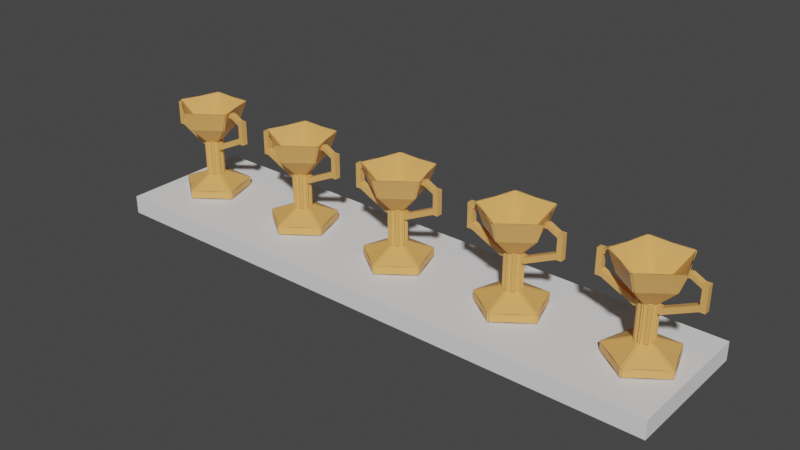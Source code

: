 # Source: cupShelf.blend  (saved by Blender 3.4.6; exported with 4.5.12 LTS)
import bpy
from mathutils import Matrix  # noqa: F401  (used for matrix-valued properties, if any)

bpy.ops.wm.read_factory_settings(use_empty=True)
scene = bpy.context.scene
scene.name = 'Scene'

# ---- collections
col_collection = bpy.data.collections.new('Collection'); scene.collection.children.link(col_collection)

# ---- materials (node trees are filled in below, after node groups)
mat_material = bpy.data.materials.new('Material')
mat_material.alpha_threshold = 0.0
mat_material.use_transparent_shadow = False
mat_material.roughness = 0.5
mat_material.line_color = (0.0, 0.0, 0.0, 1.0)
mat_material_001 = bpy.data.materials.new('Material.001')
mat_material_001.alpha_threshold = 0.0
mat_material_001.use_transparent_shadow = False
mat_material_001.roughness = 0.5
mat_material_001.line_color = (0.0, 0.0, 0.0, 1.0)

# ---- material node trees
mat_material.use_nodes = True; mat_material.node_tree.nodes.clear()
_N = mat_material.node_tree.nodes; _L = mat_material.node_tree.links
n0 = _N.new('ShaderNodeOutputMaterial'); n0.name = 'Material Output'; n0.location = (300, 300)
n1 = _N.new('ShaderNodeBsdfPrincipled'); n1.name = 'Principled BSDF'; n1.location = (10, 300)
n1.distribution = 'GGX'
n1.subsurface_method = 'RANDOM_WALK_SKIN'
n1.inputs[0].default_value = (0.8, 0.416, 0.1216, 1.0)
n1.inputs[3].default_value = 1.45
n1.inputs[27].default_value = (0.0, 0.0, 0.0, 1.0)
n1.inputs[28].default_value = 1.0
_L.new(n1.outputs[0], n0.inputs[0])
n0.is_active_output = True
mat_material_001.use_nodes = True; mat_material_001.node_tree.nodes.clear()
_N = mat_material_001.node_tree.nodes; _L = mat_material_001.node_tree.links
n0 = _N.new('ShaderNodeOutputMaterial'); n0.name = 'Material Output'; n0.location = (300, 300)
n1 = _N.new('ShaderNodeBsdfPrincipled'); n1.name = 'Principled BSDF'; n1.location = (10, 300)
n1.distribution = 'GGX'
n1.subsurface_method = 'RANDOM_WALK_SKIN'
n1.inputs[0].default_value = (0.8, 0.416, 0.1216, 1.0)
n1.inputs[3].default_value = 1.45
n1.inputs[27].default_value = (0.0, 0.0, 0.0, 1.0)
n1.inputs[28].default_value = 1.0
_L.new(n1.outputs[0], n0.inputs[0])
n0.is_active_output = True

# ---- world
world_world = bpy.data.worlds.new('World'); scene.world = world_world
world_world.use_nodes = True; world_world.node_tree.nodes.clear()
_N = world_world.node_tree.nodes; _L = world_world.node_tree.links
n0 = _N.new('ShaderNodeOutputWorld'); n0.name = 'World Output'; n0.location = (300, 300)
n1 = _N.new('ShaderNodeBackground'); n1.name = 'Background'; n1.location = (10, 300)
n1.inputs[0].default_value = (0.05088, 0.05088, 0.05088, 1.0)
_L.new(n1.outputs[0], n0.inputs[0])
n0.is_active_output = True
world_world.color = (0.05088, 0.05088, 0.05088)
world_world.use_sun_shadow = False
world_world.sun_shadow_jitter_overblur = 0.0

# ---- meshes
me_cube = bpy.data.meshes.new('Cube')
me_cube.from_pydata([(0.09608, 1.0, 1.0), (0.09608, 1.0, -1.0), (0.09608, -1.0, 1.0), (-0.09608, 1.0, 1.0), (-0.09608, 1.0, -1.0), (-0.09608, -1.0, 1.0), (0.09608, -1.0, 4.851), (-0.09608, -1.0, 4.851), (0.09608, 1.0, 4.851), (-0.09608, 1.0, 4.851), (-0.09608, -3.713, -1.0), (-0.09608, -3.713, -0.1388), (0.09608, -3.713, -0.1388), (0.09608, -3.713, -1.0), (0.09608, -1.0, 5.945), (-0.09608, -1.0, 5.945), (0.09608, -2.984, 6.857), (-0.09608, -2.984, 6.857), (0.09608, -3.806, 8.982), (-0.09608, -3.806, 8.982)], [], [(15, 14, 8, 9), (1, 13, 10, 4), (4, 3, 0, 1), (0, 3, 9, 8), (5, 2, 6, 7), (13, 12, 11, 10), (2, 5, 11, 12), (3, 4, 10, 11, 5, 7, 17, 19, 15, 9), (14, 15, 19, 18), (17, 16, 18, 19), (2, 12, 13, 1, 0, 8, 14, 18, 16, 6), (7, 6, 16, 17)])
_uv = me_cube.uv_layers.new(name='UVMap')
_uv.uv.foreach_set('vector', [0.875, 0.75, 0.625, 0.75, 0.625, 0.5, 0.625, 0.25, 0.375, 0.5, 0.375, 0.75, 0.125, 0.75, 0.125, 0.5, 0.375, 0.25, 0.625, 0.25, 0.625, 0.5, 0.375, 0.5, 0.625, 0.5, 0.625, 0.25, 0.625, 0.25, 0.625, 0.5, 0.625, 1.0, 0.625, 0.75, 0.625, 0.75, 0.625, 1.0, 0.375, 0.75, 0.625, 0.75, 0.625, 1.0, 0.375, 1.0, 0.625, 0.75, 0.625, 1.0, 0.625, 1.0, 0.625, 0.75, 0.625, 0.25, 0.375, 0.25, 0.375, 0.0, 0.625, 0.0, 0.625, 0.0, 0.625, 0.0, 0.625, 0.0, 0.625, 0.0, 0.625, 0.0, 0.625, 0.25, 0.625, 0.75, 0.875, 0.75, 0.875, 0.75, 0.625, 0.75, 0.625, 1.0, 0.625, 0.75, 0.625, 0.75, 0.625, 1.0, 0.625, 0.75, 0.625, 0.75, 0.375, 0.75, 0.375, 0.5, 0.625, 0.5, 0.625, 0.5, 0.625, 0.75, 0.625, 0.75, 0.625, 0.75, 0.625, 0.75, 0.625, 1.0, 0.625, 0.75, 0.625, 0.75, 0.625, 1.0])
me_cube.materials.append(mat_material)
me_cube.use_mirror_vertex_groups = False
me_cube.update()
me_cube_001 = bpy.data.meshes.new('Cube.001')
me_cube_001.from_pydata([(0.662, -1.0, -1.0), (0.662, -1.0, 1.0), (0.662, 1.0, -1.0), (0.662, 1.0, 1.0), (1.297, -1.0, -1.0), (1.297, -1.0, 1.0), (1.297, 1.0, -1.0), (1.297, 1.0, 1.0), (4.547, 1.0, 5.874), (4.547, 1.0, 3.874), (4.547, -1.0, 3.874), (4.547, -1.0, 5.874), (5.104, 1.0, 5.874), (5.104, 1.0, 3.874), (5.104, -1.0, 3.874), (5.104, -1.0, 5.874), (4.547, 1.0, 10.58), (4.547, -1.0, 10.58), (5.104, 1.0, 10.58), (5.104, -1.0, 10.58), (4.547, 1.0, 12.02), (4.547, -1.0, 12.02), (5.104, 1.0, 12.02), (5.104, -1.0, 12.02), (3.492, 1.0, 12.31), (3.492, -1.0, 12.31), (3.492, 1.0, 13.75), (3.492, -1.0, 13.75), (2.992, 1.0, 12.31), (2.992, -1.0, 12.31), (3.189, 1.0, 13.75), (3.189, -1.0, 13.75)], [], [(0, 1, 3, 2), (2, 3, 7, 6), (5, 4, 10, 11), (4, 5, 1, 0), (2, 6, 4, 0), (7, 3, 1, 5), (11, 10, 14, 15), (4, 6, 9, 10), (7, 5, 11, 8), (6, 7, 8, 9), (13, 12, 15, 14), (10, 9, 13, 14), (15, 12, 18, 19), (9, 8, 12, 13), (18, 16, 20, 22), (12, 8, 16, 18), (8, 11, 17, 16), (11, 15, 19, 17), (20, 21, 23, 22), (19, 18, 22, 23), (17, 19, 23, 21), (20, 16, 24, 26), (26, 24, 28, 30), (21, 20, 26, 27), (17, 21, 27, 25), (16, 17, 25, 24), (28, 29, 31, 30), (24, 25, 29, 28), (25, 27, 31, 29), (27, 26, 30, 31)])
_uv = me_cube_001.uv_layers.new(name='UVMap')
_uv.uv.foreach_set('vector', [0.375, 0.0, 0.625, 0.0, 0.625, 0.25, 0.375, 0.25, 0.375, 0.25, 0.625, 0.25, 0.625, 0.5, 0.375, 0.5, 0.625, 0.75, 0.375, 0.75, 0.375, 0.75, 0.625, 0.75, 0.375, 0.75, 0.625, 0.75, 0.625, 1.0, 0.375, 1.0, 0.125, 0.5, 0.375, 0.5, 0.375, 0.75, 0.125, 0.75, 0.625, 0.5, 0.875, 0.5, 0.875, 0.75, 0.625, 0.75, 0.625, 0.75, 0.375, 0.75, 0.375, 0.75, 0.625, 0.75, 0.375, 0.75, 0.375, 0.5, 0.375, 0.5, 0.375, 0.75, 0.625, 0.5, 0.625, 0.75, 0.625, 0.75, 0.625, 0.5, 0.375, 0.5, 0.625, 0.5, 0.625, 0.5, 0.375, 0.5, 0.375, 0.5, 0.625, 0.5, 0.625, 0.75, 0.375, 0.75, 0.375, 0.75, 0.375, 0.5, 0.375, 0.5, 0.375, 0.75, 0.625, 0.75, 0.625, 0.5, 0.625, 0.5, 0.625, 0.75, 0.375, 0.5, 0.625, 0.5, 0.625, 0.5, 0.375, 0.5, 0.625, 0.5, 0.625, 0.5, 0.625, 0.5, 0.625, 0.5, 0.625, 0.5, 0.625, 0.5, 0.625, 0.5, 0.625, 0.5, 0.625, 0.5, 0.625, 0.75, 0.625, 0.75, 0.625, 0.5, 0.625, 0.75, 0.625, 0.75, 0.625, 0.75, 0.625, 0.75, 0.625, 0.5, 0.625, 0.75, 0.625, 0.75, 0.625, 0.5, 0.625, 0.75, 0.625, 0.5, 0.625, 0.5, 0.625, 0.75, 0.625, 0.75, 0.625, 0.75, 0.625, 0.75, 0.625, 0.75, 0.625, 0.5, 0.625, 0.5, 0.625, 0.5, 0.625, 0.5, 0.625, 0.5, 0.625, 0.5, 0.625, 0.5, 0.625, 0.5, 0.625, 0.75, 0.625, 0.5, 0.625, 0.5, 0.625, 0.75, 0.625, 0.75, 0.625, 0.75, 0.625, 0.75, 0.625, 0.75, 0.625, 0.5, 0.625, 0.75, 0.625, 0.75, 0.625, 0.5, 0.625, 0.5, 0.625, 0.75, 0.625, 0.75, 0.625, 0.5, 0.625, 0.5, 0.625, 0.75, 0.625, 0.75, 0.625, 0.5, 0.625, 0.75, 0.625, 0.75, 0.625, 0.75, 0.625, 0.75, 0.625, 0.75, 0.625, 0.5, 0.625, 0.5, 0.625, 0.75])
me_cube_001.materials.append(mat_material_001)
me_cube_001.update()
me_cube_002 = bpy.data.meshes.new('Cube.002')
me_cube_002.from_pydata([(0.09608, 1.0, 1.0), (0.09608, 1.0, -1.0), (0.09608, -1.0, 1.0), (-0.09608, 1.0, 1.0), (-0.09608, 1.0, -1.0), (-0.09608, -1.0, 1.0), (0.09608, -1.0, 4.851), (-0.09608, -1.0, 4.851), (0.09608, 1.0, 4.851), (-0.09608, 1.0, 4.851), (-0.09608, -3.713, -1.0), (-0.09608, -3.713, -0.1388), (0.09608, -3.713, -0.1388), (0.09608, -3.713, -1.0), (0.09608, -1.0, 5.945), (-0.09608, -1.0, 5.945), (0.09608, -2.984, 6.857), (-0.09608, -2.984, 6.857), (0.09608, -3.806, 8.982), (-0.09608, -3.806, 8.982)], [], [(15, 14, 8, 9), (1, 13, 10, 4), (4, 3, 0, 1), (0, 3, 9, 8), (5, 2, 6, 7), (13, 12, 11, 10), (2, 5, 11, 12), (3, 4, 10, 11, 5, 7, 17, 19, 15, 9), (14, 15, 19, 18), (17, 16, 18, 19), (2, 12, 13, 1, 0, 8, 14, 18, 16, 6), (7, 6, 16, 17)])
_uv = me_cube_002.uv_layers.new(name='UVMap')
_uv.uv.foreach_set('vector', [0.875, 0.75, 0.625, 0.75, 0.625, 0.5, 0.625, 0.25, 0.375, 0.5, 0.375, 0.75, 0.125, 0.75, 0.125, 0.5, 0.375, 0.25, 0.625, 0.25, 0.625, 0.5, 0.375, 0.5, 0.625, 0.5, 0.625, 0.25, 0.625, 0.25, 0.625, 0.5, 0.625, 1.0, 0.625, 0.75, 0.625, 0.75, 0.625, 1.0, 0.375, 0.75, 0.625, 0.75, 0.625, 1.0, 0.375, 1.0, 0.625, 0.75, 0.625, 1.0, 0.625, 1.0, 0.625, 0.75, 0.625, 0.25, 0.375, 0.25, 0.375, 0.0, 0.625, 0.0, 0.625, 0.0, 0.625, 0.0, 0.625, 0.0, 0.625, 0.0, 0.625, 0.0, 0.625, 0.25, 0.625, 0.75, 0.875, 0.75, 0.875, 0.75, 0.625, 0.75, 0.625, 1.0, 0.625, 0.75, 0.625, 0.75, 0.625, 1.0, 0.625, 0.75, 0.625, 0.75, 0.375, 0.75, 0.375, 0.5, 0.625, 0.5, 0.625, 0.5, 0.625, 0.75, 0.625, 0.75, 0.625, 0.75, 0.625, 0.75, 0.625, 1.0, 0.625, 0.75, 0.625, 0.75, 0.625, 1.0])
me_cube_002.materials.append(mat_material)
me_cube_002.use_mirror_vertex_groups = False
me_cube_002.update()
me_cube_003 = bpy.data.meshes.new('Cube.003')
me_cube_003.from_pydata([(0.662, -1.0, -1.0), (0.662, -1.0, 1.0), (0.662, 1.0, -1.0), (0.662, 1.0, 1.0), (1.297, -1.0, -1.0), (1.297, -1.0, 1.0), (1.297, 1.0, -1.0), (1.297, 1.0, 1.0), (4.547, 1.0, 5.874), (4.547, 1.0, 3.874), (4.547, -1.0, 3.874), (4.547, -1.0, 5.874), (5.104, 1.0, 5.874), (5.104, 1.0, 3.874), (5.104, -1.0, 3.874), (5.104, -1.0, 5.874), (4.547, 1.0, 10.58), (4.547, -1.0, 10.58), (5.104, 1.0, 10.58), (5.104, -1.0, 10.58), (4.547, 1.0, 12.02), (4.547, -1.0, 12.02), (5.104, 1.0, 12.02), (5.104, -1.0, 12.02), (3.492, 1.0, 12.31), (3.492, -1.0, 12.31), (3.492, 1.0, 13.75), (3.492, -1.0, 13.75), (2.992, 1.0, 12.31), (2.992, -1.0, 12.31), (3.189, 1.0, 13.75), (3.189, -1.0, 13.75)], [], [(0, 1, 3, 2), (2, 3, 7, 6), (5, 4, 10, 11), (4, 5, 1, 0), (2, 6, 4, 0), (7, 3, 1, 5), (11, 10, 14, 15), (4, 6, 9, 10), (7, 5, 11, 8), (6, 7, 8, 9), (13, 12, 15, 14), (10, 9, 13, 14), (15, 12, 18, 19), (9, 8, 12, 13), (18, 16, 20, 22), (12, 8, 16, 18), (8, 11, 17, 16), (11, 15, 19, 17), (20, 21, 23, 22), (19, 18, 22, 23), (17, 19, 23, 21), (20, 16, 24, 26), (26, 24, 28, 30), (21, 20, 26, 27), (17, 21, 27, 25), (16, 17, 25, 24), (28, 29, 31, 30), (24, 25, 29, 28), (25, 27, 31, 29), (27, 26, 30, 31)])
_uv = me_cube_003.uv_layers.new(name='UVMap')
_uv.uv.foreach_set('vector', [0.375, 0.0, 0.625, 0.0, 0.625, 0.25, 0.375, 0.25, 0.375, 0.25, 0.625, 0.25, 0.625, 0.5, 0.375, 0.5, 0.625, 0.75, 0.375, 0.75, 0.375, 0.75, 0.625, 0.75, 0.375, 0.75, 0.625, 0.75, 0.625, 1.0, 0.375, 1.0, 0.125, 0.5, 0.375, 0.5, 0.375, 0.75, 0.125, 0.75, 0.625, 0.5, 0.875, 0.5, 0.875, 0.75, 0.625, 0.75, 0.625, 0.75, 0.375, 0.75, 0.375, 0.75, 0.625, 0.75, 0.375, 0.75, 0.375, 0.5, 0.375, 0.5, 0.375, 0.75, 0.625, 0.5, 0.625, 0.75, 0.625, 0.75, 0.625, 0.5, 0.375, 0.5, 0.625, 0.5, 0.625, 0.5, 0.375, 0.5, 0.375, 0.5, 0.625, 0.5, 0.625, 0.75, 0.375, 0.75, 0.375, 0.75, 0.375, 0.5, 0.375, 0.5, 0.375, 0.75, 0.625, 0.75, 0.625, 0.5, 0.625, 0.5, 0.625, 0.75, 0.375, 0.5, 0.625, 0.5, 0.625, 0.5, 0.375, 0.5, 0.625, 0.5, 0.625, 0.5, 0.625, 0.5, 0.625, 0.5, 0.625, 0.5, 0.625, 0.5, 0.625, 0.5, 0.625, 0.5, 0.625, 0.5, 0.625, 0.75, 0.625, 0.75, 0.625, 0.5, 0.625, 0.75, 0.625, 0.75, 0.625, 0.75, 0.625, 0.75, 0.625, 0.5, 0.625, 0.75, 0.625, 0.75, 0.625, 0.5, 0.625, 0.75, 0.625, 0.5, 0.625, 0.5, 0.625, 0.75, 0.625, 0.75, 0.625, 0.75, 0.625, 0.75, 0.625, 0.75, 0.625, 0.5, 0.625, 0.5, 0.625, 0.5, 0.625, 0.5, 0.625, 0.5, 0.625, 0.5, 0.625, 0.5, 0.625, 0.5, 0.625, 0.75, 0.625, 0.5, 0.625, 0.5, 0.625, 0.75, 0.625, 0.75, 0.625, 0.75, 0.625, 0.75, 0.625, 0.75, 0.625, 0.5, 0.625, 0.75, 0.625, 0.75, 0.625, 0.5, 0.625, 0.5, 0.625, 0.75, 0.625, 0.75, 0.625, 0.5, 0.625, 0.5, 0.625, 0.75, 0.625, 0.75, 0.625, 0.5, 0.625, 0.75, 0.625, 0.75, 0.625, 0.75, 0.625, 0.75, 0.625, 0.75, 0.625, 0.5, 0.625, 0.5, 0.625, 0.75])
me_cube_003.materials.append(mat_material_001)
me_cube_003.update()
me_cube_004 = bpy.data.meshes.new('Cube.004')
me_cube_004.from_pydata([(0.09608, 1.0, 1.0), (0.09608, 1.0, -1.0), (0.09608, -1.0, 1.0), (-0.09608, 1.0, 1.0), (-0.09608, 1.0, -1.0), (-0.09608, -1.0, 1.0), (0.09608, -1.0, 4.851), (-0.09608, -1.0, 4.851), (0.09608, 1.0, 4.851), (-0.09608, 1.0, 4.851), (-0.09608, -3.713, -1.0), (-0.09608, -3.713, -0.1388), (0.09608, -3.713, -0.1388), (0.09608, -3.713, -1.0), (0.09608, -1.0, 5.945), (-0.09608, -1.0, 5.945), (0.09608, -2.984, 6.857), (-0.09608, -2.984, 6.857), (0.09608, -3.806, 8.982), (-0.09608, -3.806, 8.982)], [], [(15, 14, 8, 9), (1, 13, 10, 4), (4, 3, 0, 1), (0, 3, 9, 8), (5, 2, 6, 7), (13, 12, 11, 10), (2, 5, 11, 12), (3, 4, 10, 11, 5, 7, 17, 19, 15, 9), (14, 15, 19, 18), (17, 16, 18, 19), (2, 12, 13, 1, 0, 8, 14, 18, 16, 6), (7, 6, 16, 17)])
_uv = me_cube_004.uv_layers.new(name='UVMap')
_uv.uv.foreach_set('vector', [0.875, 0.75, 0.625, 0.75, 0.625, 0.5, 0.625, 0.25, 0.375, 0.5, 0.375, 0.75, 0.125, 0.75, 0.125, 0.5, 0.375, 0.25, 0.625, 0.25, 0.625, 0.5, 0.375, 0.5, 0.625, 0.5, 0.625, 0.25, 0.625, 0.25, 0.625, 0.5, 0.625, 1.0, 0.625, 0.75, 0.625, 0.75, 0.625, 1.0, 0.375, 0.75, 0.625, 0.75, 0.625, 1.0, 0.375, 1.0, 0.625, 0.75, 0.625, 1.0, 0.625, 1.0, 0.625, 0.75, 0.625, 0.25, 0.375, 0.25, 0.375, 0.0, 0.625, 0.0, 0.625, 0.0, 0.625, 0.0, 0.625, 0.0, 0.625, 0.0, 0.625, 0.0, 0.625, 0.25, 0.625, 0.75, 0.875, 0.75, 0.875, 0.75, 0.625, 0.75, 0.625, 1.0, 0.625, 0.75, 0.625, 0.75, 0.625, 1.0, 0.625, 0.75, 0.625, 0.75, 0.375, 0.75, 0.375, 0.5, 0.625, 0.5, 0.625, 0.5, 0.625, 0.75, 0.625, 0.75, 0.625, 0.75, 0.625, 0.75, 0.625, 1.0, 0.625, 0.75, 0.625, 0.75, 0.625, 1.0])
me_cube_004.materials.append(mat_material)
me_cube_004.use_mirror_vertex_groups = False
me_cube_004.update()
me_cube_005 = bpy.data.meshes.new('Cube.005')
me_cube_005.from_pydata([(0.662, -1.0, -1.0), (0.662, -1.0, 1.0), (0.662, 1.0, -1.0), (0.662, 1.0, 1.0), (1.297, -1.0, -1.0), (1.297, -1.0, 1.0), (1.297, 1.0, -1.0), (1.297, 1.0, 1.0), (4.547, 1.0, 5.874), (4.547, 1.0, 3.874), (4.547, -1.0, 3.874), (4.547, -1.0, 5.874), (5.104, 1.0, 5.874), (5.104, 1.0, 3.874), (5.104, -1.0, 3.874), (5.104, -1.0, 5.874), (4.547, 1.0, 10.58), (4.547, -1.0, 10.58), (5.104, 1.0, 10.58), (5.104, -1.0, 10.58), (4.547, 1.0, 12.02), (4.547, -1.0, 12.02), (5.104, 1.0, 12.02), (5.104, -1.0, 12.02), (3.492, 1.0, 12.31), (3.492, -1.0, 12.31), (3.492, 1.0, 13.75), (3.492, -1.0, 13.75), (2.992, 1.0, 12.31), (2.992, -1.0, 12.31), (3.189, 1.0, 13.75), (3.189, -1.0, 13.75)], [], [(0, 1, 3, 2), (2, 3, 7, 6), (5, 4, 10, 11), (4, 5, 1, 0), (2, 6, 4, 0), (7, 3, 1, 5), (11, 10, 14, 15), (4, 6, 9, 10), (7, 5, 11, 8), (6, 7, 8, 9), (13, 12, 15, 14), (10, 9, 13, 14), (15, 12, 18, 19), (9, 8, 12, 13), (18, 16, 20, 22), (12, 8, 16, 18), (8, 11, 17, 16), (11, 15, 19, 17), (20, 21, 23, 22), (19, 18, 22, 23), (17, 19, 23, 21), (20, 16, 24, 26), (26, 24, 28, 30), (21, 20, 26, 27), (17, 21, 27, 25), (16, 17, 25, 24), (28, 29, 31, 30), (24, 25, 29, 28), (25, 27, 31, 29), (27, 26, 30, 31)])
_uv = me_cube_005.uv_layers.new(name='UVMap')
_uv.uv.foreach_set('vector', [0.375, 0.0, 0.625, 0.0, 0.625, 0.25, 0.375, 0.25, 0.375, 0.25, 0.625, 0.25, 0.625, 0.5, 0.375, 0.5, 0.625, 0.75, 0.375, 0.75, 0.375, 0.75, 0.625, 0.75, 0.375, 0.75, 0.625, 0.75, 0.625, 1.0, 0.375, 1.0, 0.125, 0.5, 0.375, 0.5, 0.375, 0.75, 0.125, 0.75, 0.625, 0.5, 0.875, 0.5, 0.875, 0.75, 0.625, 0.75, 0.625, 0.75, 0.375, 0.75, 0.375, 0.75, 0.625, 0.75, 0.375, 0.75, 0.375, 0.5, 0.375, 0.5, 0.375, 0.75, 0.625, 0.5, 0.625, 0.75, 0.625, 0.75, 0.625, 0.5, 0.375, 0.5, 0.625, 0.5, 0.625, 0.5, 0.375, 0.5, 0.375, 0.5, 0.625, 0.5, 0.625, 0.75, 0.375, 0.75, 0.375, 0.75, 0.375, 0.5, 0.375, 0.5, 0.375, 0.75, 0.625, 0.75, 0.625, 0.5, 0.625, 0.5, 0.625, 0.75, 0.375, 0.5, 0.625, 0.5, 0.625, 0.5, 0.375, 0.5, 0.625, 0.5, 0.625, 0.5, 0.625, 0.5, 0.625, 0.5, 0.625, 0.5, 0.625, 0.5, 0.625, 0.5, 0.625, 0.5, 0.625, 0.5, 0.625, 0.75, 0.625, 0.75, 0.625, 0.5, 0.625, 0.75, 0.625, 0.75, 0.625, 0.75, 0.625, 0.75, 0.625, 0.5, 0.625, 0.75, 0.625, 0.75, 0.625, 0.5, 0.625, 0.75, 0.625, 0.5, 0.625, 0.5, 0.625, 0.75, 0.625, 0.75, 0.625, 0.75, 0.625, 0.75, 0.625, 0.75, 0.625, 0.5, 0.625, 0.5, 0.625, 0.5, 0.625, 0.5, 0.625, 0.5, 0.625, 0.5, 0.625, 0.5, 0.625, 0.5, 0.625, 0.75, 0.625, 0.5, 0.625, 0.5, 0.625, 0.75, 0.625, 0.75, 0.625, 0.75, 0.625, 0.75, 0.625, 0.75, 0.625, 0.5, 0.625, 0.75, 0.625, 0.75, 0.625, 0.5, 0.625, 0.5, 0.625, 0.75, 0.625, 0.75, 0.625, 0.5, 0.625, 0.5, 0.625, 0.75, 0.625, 0.75, 0.625, 0.5, 0.625, 0.75, 0.625, 0.75, 0.625, 0.75, 0.625, 0.75, 0.625, 0.75, 0.625, 0.5, 0.625, 0.5, 0.625, 0.75])
me_cube_005.materials.append(mat_material_001)
me_cube_005.update()
me_cube_006 = bpy.data.meshes.new('Cube.006')
me_cube_006.from_pydata([(-1.0, -1.0, -1.0), (-1.0, -1.0, 1.0), (-1.0, 1.0, -1.0), (-1.0, 1.0, 1.0), (1.0, -1.0, -1.0), (1.0, -1.0, 1.0), (1.0, 1.0, -1.0), (1.0, 1.0, 1.0)], [], [(0, 1, 3, 2), (2, 3, 7, 6), (6, 7, 5, 4), (4, 5, 1, 0), (2, 6, 4, 0), (7, 3, 1, 5)])
_uv = me_cube_006.uv_layers.new(name='UVMap')
_uv.uv.foreach_set('vector', [0.375, 0.0, 0.625, 0.0, 0.625, 0.25, 0.375, 0.25, 0.375, 0.25, 0.625, 0.25, 0.625, 0.5, 0.375, 0.5, 0.375, 0.5, 0.625, 0.5, 0.625, 0.75, 0.375, 0.75, 0.375, 0.75, 0.625, 0.75, 0.625, 1.0, 0.375, 1.0, 0.125, 0.5, 0.375, 0.5, 0.375, 0.75, 0.125, 0.75, 0.625, 0.5, 0.875, 0.5, 0.875, 0.75, 0.625, 0.75])
me_cube_006.update()
me_cube_007 = bpy.data.meshes.new('Cube.007')
me_cube_007.from_pydata([(0.09608, 1.0, 1.0), (0.09608, 1.0, -1.0), (0.09608, -1.0, 1.0), (-0.09608, 1.0, 1.0), (-0.09608, 1.0, -1.0), (-0.09608, -1.0, 1.0), (0.09608, -1.0, 4.851), (-0.09608, -1.0, 4.851), (0.09608, 1.0, 4.851), (-0.09608, 1.0, 4.851), (-0.09608, -3.713, -1.0), (-0.09608, -3.713, -0.1388), (0.09608, -3.713, -0.1388), (0.09608, -3.713, -1.0), (0.09608, -1.0, 5.945), (-0.09608, -1.0, 5.945), (0.09608, -2.984, 6.857), (-0.09608, -2.984, 6.857), (0.09608, -3.806, 8.982), (-0.09608, -3.806, 8.982)], [], [(15, 14, 8, 9), (1, 13, 10, 4), (4, 3, 0, 1), (0, 3, 9, 8), (5, 2, 6, 7), (13, 12, 11, 10), (2, 5, 11, 12), (3, 4, 10, 11, 5, 7, 17, 19, 15, 9), (14, 15, 19, 18), (17, 16, 18, 19), (2, 12, 13, 1, 0, 8, 14, 18, 16, 6), (7, 6, 16, 17)])
_uv = me_cube_007.uv_layers.new(name='UVMap')
_uv.uv.foreach_set('vector', [0.875, 0.75, 0.625, 0.75, 0.625, 0.5, 0.625, 0.25, 0.375, 0.5, 0.375, 0.75, 0.125, 0.75, 0.125, 0.5, 0.375, 0.25, 0.625, 0.25, 0.625, 0.5, 0.375, 0.5, 0.625, 0.5, 0.625, 0.25, 0.625, 0.25, 0.625, 0.5, 0.625, 1.0, 0.625, 0.75, 0.625, 0.75, 0.625, 1.0, 0.375, 0.75, 0.625, 0.75, 0.625, 1.0, 0.375, 1.0, 0.625, 0.75, 0.625, 1.0, 0.625, 1.0, 0.625, 0.75, 0.625, 0.25, 0.375, 0.25, 0.375, 0.0, 0.625, 0.0, 0.625, 0.0, 0.625, 0.0, 0.625, 0.0, 0.625, 0.0, 0.625, 0.0, 0.625, 0.25, 0.625, 0.75, 0.875, 0.75, 0.875, 0.75, 0.625, 0.75, 0.625, 1.0, 0.625, 0.75, 0.625, 0.75, 0.625, 1.0, 0.625, 0.75, 0.625, 0.75, 0.375, 0.75, 0.375, 0.5, 0.625, 0.5, 0.625, 0.5, 0.625, 0.75, 0.625, 0.75, 0.625, 0.75, 0.625, 0.75, 0.625, 1.0, 0.625, 0.75, 0.625, 0.75, 0.625, 1.0])
me_cube_007.materials.append(mat_material)
me_cube_007.use_mirror_vertex_groups = False
me_cube_007.update()
me_cube_008 = bpy.data.meshes.new('Cube.008')
me_cube_008.from_pydata([(0.662, -1.0, -1.0), (0.662, -1.0, 1.0), (0.662, 1.0, -1.0), (0.662, 1.0, 1.0), (1.297, -1.0, -1.0), (1.297, -1.0, 1.0), (1.297, 1.0, -1.0), (1.297, 1.0, 1.0), (4.547, 1.0, 5.874), (4.547, 1.0, 3.874), (4.547, -1.0, 3.874), (4.547, -1.0, 5.874), (5.104, 1.0, 5.874), (5.104, 1.0, 3.874), (5.104, -1.0, 3.874), (5.104, -1.0, 5.874), (4.547, 1.0, 10.58), (4.547, -1.0, 10.58), (5.104, 1.0, 10.58), (5.104, -1.0, 10.58), (4.547, 1.0, 12.02), (4.547, -1.0, 12.02), (5.104, 1.0, 12.02), (5.104, -1.0, 12.02), (3.492, 1.0, 12.31), (3.492, -1.0, 12.31), (3.492, 1.0, 13.75), (3.492, -1.0, 13.75), (2.992, 1.0, 12.31), (2.992, -1.0, 12.31), (3.189, 1.0, 13.75), (3.189, -1.0, 13.75)], [], [(0, 1, 3, 2), (2, 3, 7, 6), (5, 4, 10, 11), (4, 5, 1, 0), (2, 6, 4, 0), (7, 3, 1, 5), (11, 10, 14, 15), (4, 6, 9, 10), (7, 5, 11, 8), (6, 7, 8, 9), (13, 12, 15, 14), (10, 9, 13, 14), (15, 12, 18, 19), (9, 8, 12, 13), (18, 16, 20, 22), (12, 8, 16, 18), (8, 11, 17, 16), (11, 15, 19, 17), (20, 21, 23, 22), (19, 18, 22, 23), (17, 19, 23, 21), (20, 16, 24, 26), (26, 24, 28, 30), (21, 20, 26, 27), (17, 21, 27, 25), (16, 17, 25, 24), (28, 29, 31, 30), (24, 25, 29, 28), (25, 27, 31, 29), (27, 26, 30, 31)])
_uv = me_cube_008.uv_layers.new(name='UVMap')
_uv.uv.foreach_set('vector', [0.375, 0.0, 0.625, 0.0, 0.625, 0.25, 0.375, 0.25, 0.375, 0.25, 0.625, 0.25, 0.625, 0.5, 0.375, 0.5, 0.625, 0.75, 0.375, 0.75, 0.375, 0.75, 0.625, 0.75, 0.375, 0.75, 0.625, 0.75, 0.625, 1.0, 0.375, 1.0, 0.125, 0.5, 0.375, 0.5, 0.375, 0.75, 0.125, 0.75, 0.625, 0.5, 0.875, 0.5, 0.875, 0.75, 0.625, 0.75, 0.625, 0.75, 0.375, 0.75, 0.375, 0.75, 0.625, 0.75, 0.375, 0.75, 0.375, 0.5, 0.375, 0.5, 0.375, 0.75, 0.625, 0.5, 0.625, 0.75, 0.625, 0.75, 0.625, 0.5, 0.375, 0.5, 0.625, 0.5, 0.625, 0.5, 0.375, 0.5, 0.375, 0.5, 0.625, 0.5, 0.625, 0.75, 0.375, 0.75, 0.375, 0.75, 0.375, 0.5, 0.375, 0.5, 0.375, 0.75, 0.625, 0.75, 0.625, 0.5, 0.625, 0.5, 0.625, 0.75, 0.375, 0.5, 0.625, 0.5, 0.625, 0.5, 0.375, 0.5, 0.625, 0.5, 0.625, 0.5, 0.625, 0.5, 0.625, 0.5, 0.625, 0.5, 0.625, 0.5, 0.625, 0.5, 0.625, 0.5, 0.625, 0.5, 0.625, 0.75, 0.625, 0.75, 0.625, 0.5, 0.625, 0.75, 0.625, 0.75, 0.625, 0.75, 0.625, 0.75, 0.625, 0.5, 0.625, 0.75, 0.625, 0.75, 0.625, 0.5, 0.625, 0.75, 0.625, 0.5, 0.625, 0.5, 0.625, 0.75, 0.625, 0.75, 0.625, 0.75, 0.625, 0.75, 0.625, 0.75, 0.625, 0.5, 0.625, 0.5, 0.625, 0.5, 0.625, 0.5, 0.625, 0.5, 0.625, 0.5, 0.625, 0.5, 0.625, 0.5, 0.625, 0.75, 0.625, 0.5, 0.625, 0.5, 0.625, 0.75, 0.625, 0.75, 0.625, 0.75, 0.625, 0.75, 0.625, 0.75, 0.625, 0.5, 0.625, 0.75, 0.625, 0.75, 0.625, 0.5, 0.625, 0.5, 0.625, 0.75, 0.625, 0.75, 0.625, 0.5, 0.625, 0.5, 0.625, 0.75, 0.625, 0.75, 0.625, 0.5, 0.625, 0.75, 0.625, 0.75, 0.625, 0.75, 0.625, 0.75, 0.625, 0.75, 0.625, 0.5, 0.625, 0.5, 0.625, 0.75])
me_cube_008.materials.append(mat_material_001)
me_cube_008.update()
me_cube_009 = bpy.data.meshes.new('Cube.009')
me_cube_009.from_pydata([(0.09608, 1.0, 1.0), (0.09608, 1.0, -1.0), (0.09608, -1.0, 1.0), (-0.09608, 1.0, 1.0), (-0.09608, 1.0, -1.0), (-0.09608, -1.0, 1.0), (0.09608, -1.0, 4.851), (-0.09608, -1.0, 4.851), (0.09608, 1.0, 4.851), (-0.09608, 1.0, 4.851), (-0.09608, -3.713, -1.0), (-0.09608, -3.713, -0.1388), (0.09608, -3.713, -0.1388), (0.09608, -3.713, -1.0), (0.09608, -1.0, 5.945), (-0.09608, -1.0, 5.945), (0.09608, -2.984, 6.857), (-0.09608, -2.984, 6.857), (0.09608, -3.806, 8.982), (-0.09608, -3.806, 8.982)], [], [(15, 14, 8, 9), (1, 13, 10, 4), (4, 3, 0, 1), (0, 3, 9, 8), (5, 2, 6, 7), (13, 12, 11, 10), (2, 5, 11, 12), (3, 4, 10, 11, 5, 7, 17, 19, 15, 9), (14, 15, 19, 18), (17, 16, 18, 19), (2, 12, 13, 1, 0, 8, 14, 18, 16, 6), (7, 6, 16, 17)])
_uv = me_cube_009.uv_layers.new(name='UVMap')
_uv.uv.foreach_set('vector', [0.875, 0.75, 0.625, 0.75, 0.625, 0.5, 0.625, 0.25, 0.375, 0.5, 0.375, 0.75, 0.125, 0.75, 0.125, 0.5, 0.375, 0.25, 0.625, 0.25, 0.625, 0.5, 0.375, 0.5, 0.625, 0.5, 0.625, 0.25, 0.625, 0.25, 0.625, 0.5, 0.625, 1.0, 0.625, 0.75, 0.625, 0.75, 0.625, 1.0, 0.375, 0.75, 0.625, 0.75, 0.625, 1.0, 0.375, 1.0, 0.625, 0.75, 0.625, 1.0, 0.625, 1.0, 0.625, 0.75, 0.625, 0.25, 0.375, 0.25, 0.375, 0.0, 0.625, 0.0, 0.625, 0.0, 0.625, 0.0, 0.625, 0.0, 0.625, 0.0, 0.625, 0.0, 0.625, 0.25, 0.625, 0.75, 0.875, 0.75, 0.875, 0.75, 0.625, 0.75, 0.625, 1.0, 0.625, 0.75, 0.625, 0.75, 0.625, 1.0, 0.625, 0.75, 0.625, 0.75, 0.375, 0.75, 0.375, 0.5, 0.625, 0.5, 0.625, 0.5, 0.625, 0.75, 0.625, 0.75, 0.625, 0.75, 0.625, 0.75, 0.625, 1.0, 0.625, 0.75, 0.625, 0.75, 0.625, 1.0])
me_cube_009.materials.append(mat_material)
me_cube_009.use_mirror_vertex_groups = False
me_cube_009.update()
me_cube_010 = bpy.data.meshes.new('Cube.010')
me_cube_010.from_pydata([(0.662, -1.0, -1.0), (0.662, -1.0, 1.0), (0.662, 1.0, -1.0), (0.662, 1.0, 1.0), (1.297, -1.0, -1.0), (1.297, -1.0, 1.0), (1.297, 1.0, -1.0), (1.297, 1.0, 1.0), (4.547, 1.0, 5.874), (4.547, 1.0, 3.874), (4.547, -1.0, 3.874), (4.547, -1.0, 5.874), (5.104, 1.0, 5.874), (5.104, 1.0, 3.874), (5.104, -1.0, 3.874), (5.104, -1.0, 5.874), (4.547, 1.0, 10.58), (4.547, -1.0, 10.58), (5.104, 1.0, 10.58), (5.104, -1.0, 10.58), (4.547, 1.0, 12.02), (4.547, -1.0, 12.02), (5.104, 1.0, 12.02), (5.104, -1.0, 12.02), (3.492, 1.0, 12.31), (3.492, -1.0, 12.31), (3.492, 1.0, 13.75), (3.492, -1.0, 13.75), (2.992, 1.0, 12.31), (2.992, -1.0, 12.31), (3.189, 1.0, 13.75), (3.189, -1.0, 13.75)], [], [(0, 1, 3, 2), (2, 3, 7, 6), (5, 4, 10, 11), (4, 5, 1, 0), (2, 6, 4, 0), (7, 3, 1, 5), (11, 10, 14, 15), (4, 6, 9, 10), (7, 5, 11, 8), (6, 7, 8, 9), (13, 12, 15, 14), (10, 9, 13, 14), (15, 12, 18, 19), (9, 8, 12, 13), (18, 16, 20, 22), (12, 8, 16, 18), (8, 11, 17, 16), (11, 15, 19, 17), (20, 21, 23, 22), (19, 18, 22, 23), (17, 19, 23, 21), (20, 16, 24, 26), (26, 24, 28, 30), (21, 20, 26, 27), (17, 21, 27, 25), (16, 17, 25, 24), (28, 29, 31, 30), (24, 25, 29, 28), (25, 27, 31, 29), (27, 26, 30, 31)])
_uv = me_cube_010.uv_layers.new(name='UVMap')
_uv.uv.foreach_set('vector', [0.375, 0.0, 0.625, 0.0, 0.625, 0.25, 0.375, 0.25, 0.375, 0.25, 0.625, 0.25, 0.625, 0.5, 0.375, 0.5, 0.625, 0.75, 0.375, 0.75, 0.375, 0.75, 0.625, 0.75, 0.375, 0.75, 0.625, 0.75, 0.625, 1.0, 0.375, 1.0, 0.125, 0.5, 0.375, 0.5, 0.375, 0.75, 0.125, 0.75, 0.625, 0.5, 0.875, 0.5, 0.875, 0.75, 0.625, 0.75, 0.625, 0.75, 0.375, 0.75, 0.375, 0.75, 0.625, 0.75, 0.375, 0.75, 0.375, 0.5, 0.375, 0.5, 0.375, 0.75, 0.625, 0.5, 0.625, 0.75, 0.625, 0.75, 0.625, 0.5, 0.375, 0.5, 0.625, 0.5, 0.625, 0.5, 0.375, 0.5, 0.375, 0.5, 0.625, 0.5, 0.625, 0.75, 0.375, 0.75, 0.375, 0.75, 0.375, 0.5, 0.375, 0.5, 0.375, 0.75, 0.625, 0.75, 0.625, 0.5, 0.625, 0.5, 0.625, 0.75, 0.375, 0.5, 0.625, 0.5, 0.625, 0.5, 0.375, 0.5, 0.625, 0.5, 0.625, 0.5, 0.625, 0.5, 0.625, 0.5, 0.625, 0.5, 0.625, 0.5, 0.625, 0.5, 0.625, 0.5, 0.625, 0.5, 0.625, 0.75, 0.625, 0.75, 0.625, 0.5, 0.625, 0.75, 0.625, 0.75, 0.625, 0.75, 0.625, 0.75, 0.625, 0.5, 0.625, 0.75, 0.625, 0.75, 0.625, 0.5, 0.625, 0.75, 0.625, 0.5, 0.625, 0.5, 0.625, 0.75, 0.625, 0.75, 0.625, 0.75, 0.625, 0.75, 0.625, 0.75, 0.625, 0.5, 0.625, 0.5, 0.625, 0.5, 0.625, 0.5, 0.625, 0.5, 0.625, 0.5, 0.625, 0.5, 0.625, 0.5, 0.625, 0.75, 0.625, 0.5, 0.625, 0.5, 0.625, 0.75, 0.625, 0.75, 0.625, 0.75, 0.625, 0.75, 0.625, 0.75, 0.625, 0.5, 0.625, 0.75, 0.625, 0.75, 0.625, 0.5, 0.625, 0.5, 0.625, 0.75, 0.625, 0.75, 0.625, 0.5, 0.625, 0.5, 0.625, 0.75, 0.625, 0.75, 0.625, 0.5, 0.625, 0.75, 0.625, 0.75, 0.625, 0.75, 0.625, 0.75, 0.625, 0.75, 0.625, 0.5, 0.625, 0.5, 0.625, 0.75])
me_cube_010.materials.append(mat_material_001)
me_cube_010.update()

# ---- objects
ob_cube = bpy.data.objects.new('Cube', me_cube)
ob_cube_001 = bpy.data.objects.new('Cube.001', me_cube_001)
ob_cube_002 = bpy.data.objects.new('Cube.002', me_cube_002)
ob_cube_003 = bpy.data.objects.new('Cube.003', me_cube_003)
ob_cube_004 = bpy.data.objects.new('Cube.004', me_cube_004)
ob_cube_005 = bpy.data.objects.new('Cube.005', me_cube_005)
ob_cube_006 = bpy.data.objects.new('Cube.006', me_cube_006)
ob_cube_007 = bpy.data.objects.new('Cube.007', me_cube_007)
ob_cube_008 = bpy.data.objects.new('Cube.008', me_cube_008)
ob_cube_009 = bpy.data.objects.new('Cube.009', me_cube_009)
ob_cube_010 = bpy.data.objects.new('Cube.010', me_cube_010)

# ---- transforms, parenting, visibility, modifiers, constraints
ob_cube.location = (0.0, 0.0, 2.08)
ob_cube.lock_rotations_4d = False
ob_cube.empty_display_type = 'ARROWS'
ob_cube.lineart.crease_threshold = 0.0
_m = ob_cube.modifiers.new('Screw', 'SCREW')
_m.steps = 6
_m.render_steps = 5
ob_cube_001.location = (0.0, 0.0, 6.387)
ob_cube_001.scale = (1.0, 0.3197, 0.3197)
_m = ob_cube_001.modifiers.new('Mirror', 'MIRROR')
ob_cube_002.location = (13.68, 0.0, 2.08)
ob_cube_002.lock_rotations_4d = False
ob_cube_002.empty_display_type = 'ARROWS'
ob_cube_002.lineart.crease_threshold = 0.0
_m = ob_cube_002.modifiers.new('Screw', 'SCREW')
_m.steps = 6
_m.render_steps = 5
ob_cube_003.location = (13.68, 0.0, 6.387)
ob_cube_003.scale = (1.0, 0.3197, 0.3197)
_m = ob_cube_003.modifiers.new('Mirror', 'MIRROR')
ob_cube_004.location = (27.24, 0.0, 2.08)
ob_cube_004.lock_rotations_4d = False
ob_cube_004.empty_display_type = 'ARROWS'
ob_cube_004.lineart.crease_threshold = 0.0
_m = ob_cube_004.modifiers.new('Screw', 'SCREW')
_m.steps = 6
_m.render_steps = 5
ob_cube_005.location = (27.24, 0.0, 6.387)
ob_cube_005.scale = (1.0, 0.3197, 0.3197)
_m = ob_cube_005.modifiers.new('Mirror', 'MIRROR')
ob_cube_006.location = (0.0, 0.0, 0.0)
ob_cube_006.scale = (31.79, 7.348, 1.0)
ob_cube_007.location = (-26.54, 0.0, 2.08)
ob_cube_007.lock_rotations_4d = False
ob_cube_007.empty_display_type = 'ARROWS'
ob_cube_007.lineart.crease_threshold = 0.0
_m = ob_cube_007.modifiers.new('Screw', 'SCREW')
_m.steps = 6
_m.render_steps = 5
ob_cube_008.location = (-26.54, 0.0, 6.387)
ob_cube_008.scale = (1.0, 0.3197, 0.3197)
_m = ob_cube_008.modifiers.new('Mirror', 'MIRROR')
ob_cube_009.location = (-12.99, 0.0, 2.08)
ob_cube_009.lock_rotations_4d = False
ob_cube_009.empty_display_type = 'ARROWS'
ob_cube_009.lineart.crease_threshold = 0.0
_m = ob_cube_009.modifiers.new('Screw', 'SCREW')
_m.steps = 6
_m.render_steps = 5
ob_cube_010.location = (-12.99, 0.0, 6.387)
ob_cube_010.scale = (1.0, 0.3197, 0.3197)
_m = ob_cube_010.modifiers.new('Mirror', 'MIRROR')

# ---- collection membership
col_collection.objects.link(ob_cube)
col_collection.objects.link(ob_cube_001)
col_collection.objects.link(ob_cube_002)
col_collection.objects.link(ob_cube_003)
col_collection.objects.link(ob_cube_004)
col_collection.objects.link(ob_cube_005)
col_collection.objects.link(ob_cube_006)
col_collection.objects.link(ob_cube_007)
col_collection.objects.link(ob_cube_008)
col_collection.objects.link(ob_cube_009)
col_collection.objects.link(ob_cube_010)

# ---- scene / render settings (as saved in the file)
scene.frame_start = 1; scene.frame_end = 250; scene.frame_set(0)
scene.render.engine = 'BLENDER_EEVEE_NEXT'
scene.cycles.sampling_pattern = 'TABULATED_SOBOL'
scene.cycles.use_light_tree = False
scene.view_settings.view_transform = 'Filmic'
bpy.context.view_layer.update()

# ---- added for rendering (the .blend has no active camera and no usable light): camera, sun
cam_auto = bpy.data.cameras.new('AutoCamera')
cam_auto.lens = 50.0
cam_auto.sensor_width = 36.0
cam_auto.clip_end = 1086.15
ob_auto_camera = bpy.data.objects.new('AutoCamera', cam_auto)
scene.collection.objects.link(ob_auto_camera)
ob_auto_camera.location = (62.1625, -74.2672, 54.5428)
ob_auto_camera.rotation_euler = (1.09748, -7.21219e-08, 0.694738)
scene.camera = ob_auto_camera
light_auto_sun = bpy.data.lights.new('AutoSun', 'SUN')
light_auto_sun.energy = 3.0
light_auto_sun.angle = 0.0523599
ob_auto_sun = bpy.data.objects.new('AutoSun', light_auto_sun)
scene.collection.objects.link(ob_auto_sun)
ob_auto_sun.rotation_euler = (0.872665, 0.174533, 0.523599)
bpy.context.view_layer.update()
